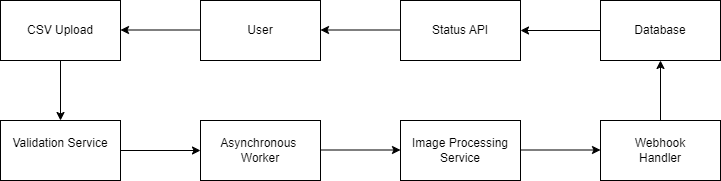

The diagram above was exported from draw.io. Its source (the exported page's mxGraphModel, read from the mxfile embedded in the PNG):
<mxGraphModel dx="1050" dy="557" grid="1" gridSize="10" guides="1" tooltips="1" connect="1" arrows="1" fold="1" page="1" pageScale="1" pageWidth="1100" pageHeight="850" background="none" math="0" shadow="0">
  <root>
    <mxCell id="0" />
    <mxCell id="1" parent="0" />
    <mxCell id="UO3lMRD9mC0jzLgNQTX3-1" value="CSV Upload" style="rounded=0;whiteSpace=wrap;html=1;" vertex="1" parent="1">
      <mxGeometry x="40" y="80" width="120" height="60" as="geometry" />
    </mxCell>
    <mxCell id="UO3lMRD9mC0jzLgNQTX3-2" value="Validation Service&lt;div&gt;&lt;br&gt;&lt;/div&gt;" style="rounded=0;whiteSpace=wrap;html=1;" vertex="1" parent="1">
      <mxGeometry x="40" y="200" width="120" height="60" as="geometry" />
    </mxCell>
    <mxCell id="UO3lMRD9mC0jzLgNQTX3-3" value="" style="endArrow=classic;html=1;rounded=0;exitX=0.5;exitY=1;exitDx=0;exitDy=0;entryX=0.5;entryY=0;entryDx=0;entryDy=0;" edge="1" parent="1" source="UO3lMRD9mC0jzLgNQTX3-1" target="UO3lMRD9mC0jzLgNQTX3-2">
      <mxGeometry width="50" height="50" relative="1" as="geometry">
        <mxPoint x="510" y="320" as="sourcePoint" />
        <mxPoint x="560" y="270" as="targetPoint" />
      </mxGeometry>
    </mxCell>
    <mxCell id="UO3lMRD9mC0jzLgNQTX3-4" value="Asynchronous&amp;nbsp;&lt;div&gt;Worker&lt;/div&gt;" style="rounded=0;whiteSpace=wrap;html=1;" vertex="1" parent="1">
      <mxGeometry x="240" y="200" width="120" height="60" as="geometry" />
    </mxCell>
    <mxCell id="UO3lMRD9mC0jzLgNQTX3-5" value="Image Processing&lt;div&gt;Service&lt;/div&gt;" style="rounded=0;whiteSpace=wrap;html=1;" vertex="1" parent="1">
      <mxGeometry x="440" y="200" width="120" height="60" as="geometry" />
    </mxCell>
    <mxCell id="UO3lMRD9mC0jzLgNQTX3-6" value="Webhook&lt;div&gt;Handler&lt;/div&gt;" style="rounded=0;whiteSpace=wrap;html=1;" vertex="1" parent="1">
      <mxGeometry x="640" y="200" width="120" height="60" as="geometry" />
    </mxCell>
    <mxCell id="UO3lMRD9mC0jzLgNQTX3-7" value="Database" style="rounded=0;whiteSpace=wrap;html=1;" vertex="1" parent="1">
      <mxGeometry x="640" y="80" width="120" height="60" as="geometry" />
    </mxCell>
    <mxCell id="UO3lMRD9mC0jzLgNQTX3-8" value="Status API" style="rounded=0;whiteSpace=wrap;html=1;" vertex="1" parent="1">
      <mxGeometry x="440" y="80" width="120" height="60" as="geometry" />
    </mxCell>
    <mxCell id="UO3lMRD9mC0jzLgNQTX3-9" value="User" style="rounded=0;whiteSpace=wrap;html=1;" vertex="1" parent="1">
      <mxGeometry x="240" y="80" width="120" height="60" as="geometry" />
    </mxCell>
    <mxCell id="UO3lMRD9mC0jzLgNQTX3-10" value="" style="endArrow=classic;html=1;rounded=0;entryX=0;entryY=0.5;entryDx=0;entryDy=0;" edge="1" parent="1" target="UO3lMRD9mC0jzLgNQTX3-4">
      <mxGeometry width="50" height="50" relative="1" as="geometry">
        <mxPoint x="160" y="230" as="sourcePoint" />
        <mxPoint x="210" y="180" as="targetPoint" />
      </mxGeometry>
    </mxCell>
    <mxCell id="UO3lMRD9mC0jzLgNQTX3-11" value="" style="endArrow=classic;html=1;rounded=0;entryX=0;entryY=0.5;entryDx=0;entryDy=0;" edge="1" parent="1">
      <mxGeometry width="50" height="50" relative="1" as="geometry">
        <mxPoint x="360" y="229.5" as="sourcePoint" />
        <mxPoint x="440" y="229.5" as="targetPoint" />
      </mxGeometry>
    </mxCell>
    <mxCell id="UO3lMRD9mC0jzLgNQTX3-12" value="" style="endArrow=classic;html=1;rounded=0;entryX=0;entryY=0.5;entryDx=0;entryDy=0;" edge="1" parent="1">
      <mxGeometry width="50" height="50" relative="1" as="geometry">
        <mxPoint x="560" y="229.5" as="sourcePoint" />
        <mxPoint x="640" y="229.5" as="targetPoint" />
      </mxGeometry>
    </mxCell>
    <mxCell id="UO3lMRD9mC0jzLgNQTX3-13" value="" style="endArrow=classic;html=1;rounded=0;entryX=0.5;entryY=1;entryDx=0;entryDy=0;" edge="1" parent="1" target="UO3lMRD9mC0jzLgNQTX3-7">
      <mxGeometry width="50" height="50" relative="1" as="geometry">
        <mxPoint x="700" y="200" as="sourcePoint" />
        <mxPoint x="750" y="150" as="targetPoint" />
      </mxGeometry>
    </mxCell>
    <mxCell id="UO3lMRD9mC0jzLgNQTX3-14" value="" style="endArrow=classic;html=1;rounded=0;entryX=1;entryY=0.5;entryDx=0;entryDy=0;" edge="1" parent="1" target="UO3lMRD9mC0jzLgNQTX3-8">
      <mxGeometry width="50" height="50" relative="1" as="geometry">
        <mxPoint x="640" y="110" as="sourcePoint" />
        <mxPoint x="690" y="60" as="targetPoint" />
      </mxGeometry>
    </mxCell>
    <mxCell id="UO3lMRD9mC0jzLgNQTX3-15" value="" style="endArrow=classic;html=1;rounded=0;entryX=1;entryY=0.5;entryDx=0;entryDy=0;" edge="1" parent="1">
      <mxGeometry width="50" height="50" relative="1" as="geometry">
        <mxPoint x="440" y="109.5" as="sourcePoint" />
        <mxPoint x="360" y="109.5" as="targetPoint" />
      </mxGeometry>
    </mxCell>
    <mxCell id="UO3lMRD9mC0jzLgNQTX3-16" value="" style="endArrow=classic;html=1;rounded=0;entryX=1;entryY=0.5;entryDx=0;entryDy=0;" edge="1" parent="1">
      <mxGeometry width="50" height="50" relative="1" as="geometry">
        <mxPoint x="240" y="109.5" as="sourcePoint" />
        <mxPoint x="160" y="109.5" as="targetPoint" />
      </mxGeometry>
    </mxCell>
  </root>
</mxGraphModel>